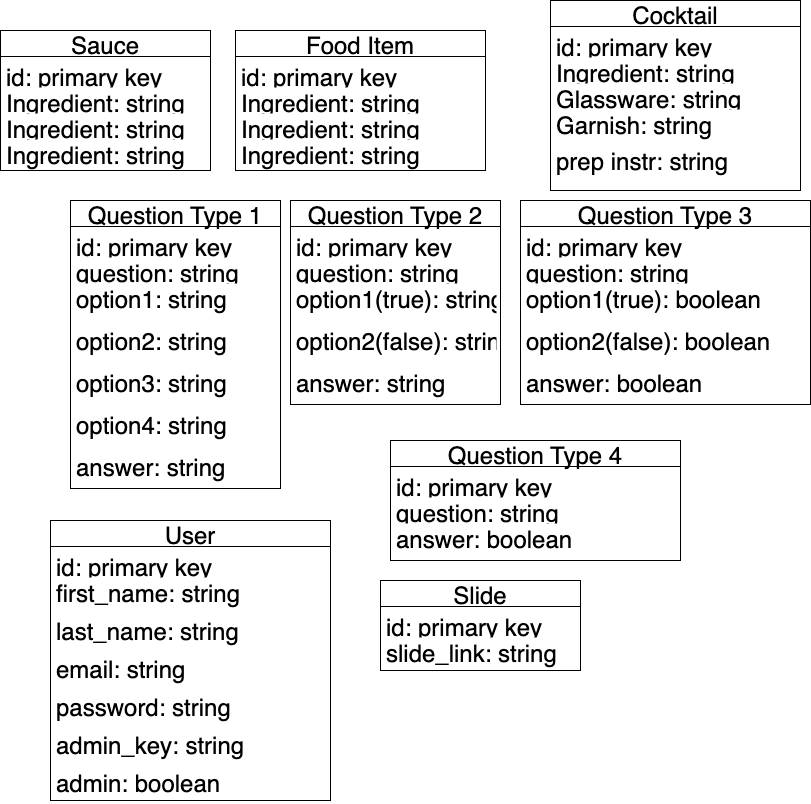

The diagram above was exported from draw.io. Its source (the exported page's mxGraphModel, read from the mxfile embedded in the PNG):
<mxGraphModel dx="1749" dy="627" grid="1" gridSize="10" guides="1" tooltips="1" connect="1" arrows="1" fold="1" page="1" pageScale="1" pageWidth="850" pageHeight="1100" math="0" shadow="0">
  <root>
    <mxCell id="0" />
    <mxCell id="1" parent="0" />
    <mxCell id="D8G-JYIvc7FYRfqTmNtV-1" value="Food Item" style="swimlane;fontStyle=0;childLayout=stackLayout;horizontal=1;startSize=26;fillColor=none;horizontalStack=0;resizeParent=1;resizeParentMax=0;resizeLast=0;collapsible=1;marginBottom=0;fontSize=24;" parent="1" vertex="1">
      <mxGeometry x="195" y="30" width="250" height="140" as="geometry" />
    </mxCell>
    <mxCell id="D8G-JYIvc7FYRfqTmNtV-2" value="id: primary key" style="text;strokeColor=none;fillColor=none;align=left;verticalAlign=top;spacingLeft=4;spacingRight=4;overflow=hidden;rotatable=0;points=[[0,0.5],[1,0.5]];portConstraint=eastwest;fontSize=24;" parent="D8G-JYIvc7FYRfqTmNtV-1" vertex="1">
      <mxGeometry y="26" width="250" height="26" as="geometry" />
    </mxCell>
    <mxCell id="D8G-JYIvc7FYRfqTmNtV-9" value="Ingredient: string" style="text;strokeColor=none;fillColor=none;align=left;verticalAlign=top;spacingLeft=4;spacingRight=4;overflow=hidden;rotatable=0;points=[[0,0.5],[1,0.5]];portConstraint=eastwest;fontSize=24;" parent="D8G-JYIvc7FYRfqTmNtV-1" vertex="1">
      <mxGeometry y="52" width="250" height="26" as="geometry" />
    </mxCell>
    <mxCell id="D8G-JYIvc7FYRfqTmNtV-10" value="Ingredient: string" style="text;strokeColor=none;fillColor=none;align=left;verticalAlign=top;spacingLeft=4;spacingRight=4;overflow=hidden;rotatable=0;points=[[0,0.5],[1,0.5]];portConstraint=eastwest;fontSize=24;" parent="D8G-JYIvc7FYRfqTmNtV-1" vertex="1">
      <mxGeometry y="78" width="250" height="26" as="geometry" />
    </mxCell>
    <mxCell id="D8G-JYIvc7FYRfqTmNtV-11" value="Ingredient: string" style="text;strokeColor=none;fillColor=none;align=left;verticalAlign=top;spacingLeft=4;spacingRight=4;overflow=hidden;rotatable=0;points=[[0,0.5],[1,0.5]];portConstraint=eastwest;fontSize=24;" parent="D8G-JYIvc7FYRfqTmNtV-1" vertex="1">
      <mxGeometry y="104" width="250" height="36" as="geometry" />
    </mxCell>
    <mxCell id="D8G-JYIvc7FYRfqTmNtV-17" value="Sauce" style="swimlane;fontStyle=0;childLayout=stackLayout;horizontal=1;startSize=26;fillColor=none;horizontalStack=0;resizeParent=1;resizeParentMax=0;resizeLast=0;collapsible=1;marginBottom=0;fontSize=24;" parent="1" vertex="1">
      <mxGeometry x="-40" y="30" width="210" height="140" as="geometry" />
    </mxCell>
    <mxCell id="D8G-JYIvc7FYRfqTmNtV-18" value="id: primary key&#10;" style="text;strokeColor=none;fillColor=none;align=left;verticalAlign=top;spacingLeft=4;spacingRight=4;overflow=hidden;rotatable=0;points=[[0,0.5],[1,0.5]];portConstraint=eastwest;fontSize=24;" parent="D8G-JYIvc7FYRfqTmNtV-17" vertex="1">
      <mxGeometry y="26" width="210" height="26" as="geometry" />
    </mxCell>
    <mxCell id="D8G-JYIvc7FYRfqTmNtV-19" value="Ingredient: string" style="text;strokeColor=none;fillColor=none;align=left;verticalAlign=top;spacingLeft=4;spacingRight=4;overflow=hidden;rotatable=0;points=[[0,0.5],[1,0.5]];portConstraint=eastwest;fontSize=24;" parent="D8G-JYIvc7FYRfqTmNtV-17" vertex="1">
      <mxGeometry y="52" width="210" height="26" as="geometry" />
    </mxCell>
    <mxCell id="D8G-JYIvc7FYRfqTmNtV-20" value="Ingredient: string" style="text;strokeColor=none;fillColor=none;align=left;verticalAlign=top;spacingLeft=4;spacingRight=4;overflow=hidden;rotatable=0;points=[[0,0.5],[1,0.5]];portConstraint=eastwest;fontSize=24;" parent="D8G-JYIvc7FYRfqTmNtV-17" vertex="1">
      <mxGeometry y="78" width="210" height="26" as="geometry" />
    </mxCell>
    <mxCell id="D8G-JYIvc7FYRfqTmNtV-21" value="Ingredient: string" style="text;strokeColor=none;fillColor=none;align=left;verticalAlign=top;spacingLeft=4;spacingRight=4;overflow=hidden;rotatable=0;points=[[0,0.5],[1,0.5]];portConstraint=eastwest;fontSize=24;" parent="D8G-JYIvc7FYRfqTmNtV-17" vertex="1">
      <mxGeometry y="104" width="210" height="36" as="geometry" />
    </mxCell>
    <mxCell id="D8G-JYIvc7FYRfqTmNtV-23" value="Question Type 1" style="swimlane;fontStyle=0;childLayout=stackLayout;horizontal=1;startSize=26;fillColor=none;horizontalStack=0;resizeParent=1;resizeParentMax=0;resizeLast=0;collapsible=1;marginBottom=0;fontSize=24;" parent="1" vertex="1">
      <mxGeometry x="30" y="200" width="210" height="288" as="geometry" />
    </mxCell>
    <mxCell id="D8G-JYIvc7FYRfqTmNtV-24" value="id: primary key&#10;" style="text;strokeColor=none;fillColor=none;align=left;verticalAlign=top;spacingLeft=4;spacingRight=4;overflow=hidden;rotatable=0;points=[[0,0.5],[1,0.5]];portConstraint=eastwest;fontSize=24;" parent="D8G-JYIvc7FYRfqTmNtV-23" vertex="1">
      <mxGeometry y="26" width="210" height="26" as="geometry" />
    </mxCell>
    <mxCell id="D8G-JYIvc7FYRfqTmNtV-25" value="question: string" style="text;strokeColor=none;fillColor=none;align=left;verticalAlign=top;spacingLeft=4;spacingRight=4;overflow=hidden;rotatable=0;points=[[0,0.5],[1,0.5]];portConstraint=eastwest;fontSize=24;" parent="D8G-JYIvc7FYRfqTmNtV-23" vertex="1">
      <mxGeometry y="52" width="210" height="26" as="geometry" />
    </mxCell>
    <mxCell id="M-0vRmMqrELmO5qFGLmQ-7" value="option1: string" style="text;strokeColor=none;fillColor=none;align=left;verticalAlign=top;spacingLeft=4;spacingRight=4;overflow=hidden;rotatable=0;points=[[0,0.5],[1,0.5]];portConstraint=eastwest;fontSize=24;" parent="D8G-JYIvc7FYRfqTmNtV-23" vertex="1">
      <mxGeometry y="78" width="210" height="42" as="geometry" />
    </mxCell>
    <mxCell id="M-0vRmMqrELmO5qFGLmQ-1" value="option2: string" style="text;strokeColor=none;fillColor=none;align=left;verticalAlign=top;spacingLeft=4;spacingRight=4;overflow=hidden;rotatable=0;points=[[0,0.5],[1,0.5]];portConstraint=eastwest;fontSize=24;" parent="D8G-JYIvc7FYRfqTmNtV-23" vertex="1">
      <mxGeometry y="120" width="210" height="42" as="geometry" />
    </mxCell>
    <mxCell id="M-0vRmMqrELmO5qFGLmQ-2" value="option3: string" style="text;strokeColor=none;fillColor=none;align=left;verticalAlign=top;spacingLeft=4;spacingRight=4;overflow=hidden;rotatable=0;points=[[0,0.5],[1,0.5]];portConstraint=eastwest;fontSize=24;" parent="D8G-JYIvc7FYRfqTmNtV-23" vertex="1">
      <mxGeometry y="162" width="210" height="42" as="geometry" />
    </mxCell>
    <mxCell id="M-0vRmMqrELmO5qFGLmQ-5" value="option4: string" style="text;strokeColor=none;fillColor=none;align=left;verticalAlign=top;spacingLeft=4;spacingRight=4;overflow=hidden;rotatable=0;points=[[0,0.5],[1,0.5]];portConstraint=eastwest;fontSize=24;" parent="D8G-JYIvc7FYRfqTmNtV-23" vertex="1">
      <mxGeometry y="204" width="210" height="42" as="geometry" />
    </mxCell>
    <mxCell id="M-0vRmMqrELmO5qFGLmQ-6" value="answer: string" style="text;strokeColor=none;fillColor=none;align=left;verticalAlign=top;spacingLeft=4;spacingRight=4;overflow=hidden;rotatable=0;points=[[0,0.5],[1,0.5]];portConstraint=eastwest;fontSize=24;" parent="D8G-JYIvc7FYRfqTmNtV-23" vertex="1">
      <mxGeometry y="246" width="210" height="42" as="geometry" />
    </mxCell>
    <mxCell id="D8G-JYIvc7FYRfqTmNtV-32" value="User" style="swimlane;fontStyle=0;childLayout=stackLayout;horizontal=1;startSize=26;fillColor=none;horizontalStack=0;resizeParent=1;resizeParentMax=0;resizeLast=0;collapsible=1;marginBottom=0;fontSize=24;" parent="1" vertex="1">
      <mxGeometry x="10" y="520" width="280" height="280" as="geometry" />
    </mxCell>
    <mxCell id="D8G-JYIvc7FYRfqTmNtV-33" value="id: primary key&#10;" style="text;strokeColor=none;fillColor=none;align=left;verticalAlign=top;spacingLeft=4;spacingRight=4;overflow=hidden;rotatable=0;points=[[0,0.5],[1,0.5]];portConstraint=eastwest;fontSize=24;" parent="D8G-JYIvc7FYRfqTmNtV-32" vertex="1">
      <mxGeometry y="26" width="280" height="26" as="geometry" />
    </mxCell>
    <mxCell id="D8G-JYIvc7FYRfqTmNtV-34" value="first_name: string" style="text;strokeColor=none;fillColor=none;align=left;verticalAlign=top;spacingLeft=4;spacingRight=4;overflow=hidden;rotatable=0;points=[[0,0.5],[1,0.5]];portConstraint=eastwest;fontSize=24;" parent="D8G-JYIvc7FYRfqTmNtV-32" vertex="1">
      <mxGeometry y="52" width="280" height="38" as="geometry" />
    </mxCell>
    <mxCell id="D8G-JYIvc7FYRfqTmNtV-35" value="last_name: string" style="text;strokeColor=none;fillColor=none;align=left;verticalAlign=top;spacingLeft=4;spacingRight=4;overflow=hidden;rotatable=0;points=[[0,0.5],[1,0.5]];portConstraint=eastwest;fontSize=24;" parent="D8G-JYIvc7FYRfqTmNtV-32" vertex="1">
      <mxGeometry y="90" width="280" height="38" as="geometry" />
    </mxCell>
    <mxCell id="D8G-JYIvc7FYRfqTmNtV-36" value="email: string" style="text;strokeColor=none;fillColor=none;align=left;verticalAlign=top;spacingLeft=4;spacingRight=4;overflow=hidden;rotatable=0;points=[[0,0.5],[1,0.5]];portConstraint=eastwest;fontSize=24;" parent="D8G-JYIvc7FYRfqTmNtV-32" vertex="1">
      <mxGeometry y="128" width="280" height="38" as="geometry" />
    </mxCell>
    <mxCell id="D8G-JYIvc7FYRfqTmNtV-37" value="password: string" style="text;strokeColor=none;fillColor=none;align=left;verticalAlign=top;spacingLeft=4;spacingRight=4;overflow=hidden;rotatable=0;points=[[0,0.5],[1,0.5]];portConstraint=eastwest;fontSize=24;" parent="D8G-JYIvc7FYRfqTmNtV-32" vertex="1">
      <mxGeometry y="166" width="280" height="38" as="geometry" />
    </mxCell>
    <mxCell id="V8wxrZwYRgq4e1ApYyHo-8" value="admin_key: string" style="text;strokeColor=none;fillColor=none;align=left;verticalAlign=top;spacingLeft=4;spacingRight=4;overflow=hidden;rotatable=0;points=[[0,0.5],[1,0.5]];portConstraint=eastwest;fontSize=24;" parent="D8G-JYIvc7FYRfqTmNtV-32" vertex="1">
      <mxGeometry y="204" width="280" height="38" as="geometry" />
    </mxCell>
    <mxCell id="LdTjf0lO_2Jbs-7Nj8jN-1" value="admin: boolean" style="text;strokeColor=none;fillColor=none;align=left;verticalAlign=top;spacingLeft=4;spacingRight=4;overflow=hidden;rotatable=0;points=[[0,0.5],[1,0.5]];portConstraint=eastwest;fontSize=24;" vertex="1" parent="D8G-JYIvc7FYRfqTmNtV-32">
      <mxGeometry y="242" width="280" height="38" as="geometry" />
    </mxCell>
    <mxCell id="D8G-JYIvc7FYRfqTmNtV-41" value="Slide" style="swimlane;fontStyle=0;childLayout=stackLayout;horizontal=1;startSize=26;fillColor=none;horizontalStack=0;resizeParent=1;resizeParentMax=0;resizeLast=0;collapsible=1;marginBottom=0;fontSize=24;" parent="1" vertex="1">
      <mxGeometry x="340" y="580" width="200" height="90" as="geometry" />
    </mxCell>
    <mxCell id="D8G-JYIvc7FYRfqTmNtV-42" value="id: primary key&#10;" style="text;strokeColor=none;fillColor=none;align=left;verticalAlign=top;spacingLeft=4;spacingRight=4;overflow=hidden;rotatable=0;points=[[0,0.5],[1,0.5]];portConstraint=eastwest;fontSize=24;" parent="D8G-JYIvc7FYRfqTmNtV-41" vertex="1">
      <mxGeometry y="26" width="200" height="26" as="geometry" />
    </mxCell>
    <mxCell id="D8G-JYIvc7FYRfqTmNtV-43" value="slide_link: string" style="text;strokeColor=none;fillColor=none;align=left;verticalAlign=top;spacingLeft=4;spacingRight=4;overflow=hidden;rotatable=0;points=[[0,0.5],[1,0.5]];portConstraint=eastwest;fontSize=24;" parent="D8G-JYIvc7FYRfqTmNtV-41" vertex="1">
      <mxGeometry y="52" width="200" height="38" as="geometry" />
    </mxCell>
    <mxCell id="V8wxrZwYRgq4e1ApYyHo-1" value="Cocktail" style="swimlane;fontStyle=0;childLayout=stackLayout;horizontal=1;startSize=26;fillColor=none;horizontalStack=0;resizeParent=1;resizeParentMax=0;resizeLast=0;collapsible=1;marginBottom=0;fontSize=24;" parent="1" vertex="1">
      <mxGeometry x="510" width="250" height="190" as="geometry" />
    </mxCell>
    <mxCell id="V8wxrZwYRgq4e1ApYyHo-2" value="id: primary key" style="text;strokeColor=none;fillColor=none;align=left;verticalAlign=top;spacingLeft=4;spacingRight=4;overflow=hidden;rotatable=0;points=[[0,0.5],[1,0.5]];portConstraint=eastwest;fontSize=24;" parent="V8wxrZwYRgq4e1ApYyHo-1" vertex="1">
      <mxGeometry y="26" width="250" height="26" as="geometry" />
    </mxCell>
    <mxCell id="V8wxrZwYRgq4e1ApYyHo-3" value="Ingredient: string" style="text;strokeColor=none;fillColor=none;align=left;verticalAlign=top;spacingLeft=4;spacingRight=4;overflow=hidden;rotatable=0;points=[[0,0.5],[1,0.5]];portConstraint=eastwest;fontSize=24;" parent="V8wxrZwYRgq4e1ApYyHo-1" vertex="1">
      <mxGeometry y="52" width="250" height="26" as="geometry" />
    </mxCell>
    <mxCell id="V8wxrZwYRgq4e1ApYyHo-4" value="Glassware: string" style="text;strokeColor=none;fillColor=none;align=left;verticalAlign=top;spacingLeft=4;spacingRight=4;overflow=hidden;rotatable=0;points=[[0,0.5],[1,0.5]];portConstraint=eastwest;fontSize=24;" parent="V8wxrZwYRgq4e1ApYyHo-1" vertex="1">
      <mxGeometry y="78" width="250" height="26" as="geometry" />
    </mxCell>
    <mxCell id="V8wxrZwYRgq4e1ApYyHo-5" value="Garnish: string" style="text;strokeColor=none;fillColor=none;align=left;verticalAlign=top;spacingLeft=4;spacingRight=4;overflow=hidden;rotatable=0;points=[[0,0.5],[1,0.5]];portConstraint=eastwest;fontSize=24;" parent="V8wxrZwYRgq4e1ApYyHo-1" vertex="1">
      <mxGeometry y="104" width="250" height="36" as="geometry" />
    </mxCell>
    <mxCell id="V8wxrZwYRgq4e1ApYyHo-6" value="prep instr: string" style="text;strokeColor=none;fillColor=none;align=left;verticalAlign=top;spacingLeft=4;spacingRight=4;overflow=hidden;rotatable=0;points=[[0,0.5],[1,0.5]];portConstraint=eastwest;fontSize=24;" parent="V8wxrZwYRgq4e1ApYyHo-1" vertex="1">
      <mxGeometry y="140" width="250" height="50" as="geometry" />
    </mxCell>
    <mxCell id="M-0vRmMqrELmO5qFGLmQ-8" value="Question Type 2" style="swimlane;fontStyle=0;childLayout=stackLayout;horizontal=1;startSize=26;fillColor=none;horizontalStack=0;resizeParent=1;resizeParentMax=0;resizeLast=0;collapsible=1;marginBottom=0;fontSize=24;" parent="1" vertex="1">
      <mxGeometry x="250" y="200" width="210" height="204" as="geometry" />
    </mxCell>
    <mxCell id="M-0vRmMqrELmO5qFGLmQ-9" value="id: primary key&#10;" style="text;strokeColor=none;fillColor=none;align=left;verticalAlign=top;spacingLeft=4;spacingRight=4;overflow=hidden;rotatable=0;points=[[0,0.5],[1,0.5]];portConstraint=eastwest;fontSize=24;" parent="M-0vRmMqrELmO5qFGLmQ-8" vertex="1">
      <mxGeometry y="26" width="210" height="26" as="geometry" />
    </mxCell>
    <mxCell id="M-0vRmMqrELmO5qFGLmQ-10" value="question: string" style="text;strokeColor=none;fillColor=none;align=left;verticalAlign=top;spacingLeft=4;spacingRight=4;overflow=hidden;rotatable=0;points=[[0,0.5],[1,0.5]];portConstraint=eastwest;fontSize=24;" parent="M-0vRmMqrELmO5qFGLmQ-8" vertex="1">
      <mxGeometry y="52" width="210" height="26" as="geometry" />
    </mxCell>
    <mxCell id="M-0vRmMqrELmO5qFGLmQ-11" value="option1(true): string" style="text;strokeColor=none;fillColor=none;align=left;verticalAlign=top;spacingLeft=4;spacingRight=4;overflow=hidden;rotatable=0;points=[[0,0.5],[1,0.5]];portConstraint=eastwest;fontSize=24;" parent="M-0vRmMqrELmO5qFGLmQ-8" vertex="1">
      <mxGeometry y="78" width="210" height="42" as="geometry" />
    </mxCell>
    <mxCell id="M-0vRmMqrELmO5qFGLmQ-12" value="option2(false): string" style="text;strokeColor=none;fillColor=none;align=left;verticalAlign=top;spacingLeft=4;spacingRight=4;overflow=hidden;rotatable=0;points=[[0,0.5],[1,0.5]];portConstraint=eastwest;fontSize=24;" parent="M-0vRmMqrELmO5qFGLmQ-8" vertex="1">
      <mxGeometry y="120" width="210" height="42" as="geometry" />
    </mxCell>
    <mxCell id="M-0vRmMqrELmO5qFGLmQ-15" value="answer: string" style="text;strokeColor=none;fillColor=none;align=left;verticalAlign=top;spacingLeft=4;spacingRight=4;overflow=hidden;rotatable=0;points=[[0,0.5],[1,0.5]];portConstraint=eastwest;fontSize=24;" parent="M-0vRmMqrELmO5qFGLmQ-8" vertex="1">
      <mxGeometry y="162" width="210" height="42" as="geometry" />
    </mxCell>
    <mxCell id="M-0vRmMqrELmO5qFGLmQ-16" value="Question Type 3" style="swimlane;fontStyle=0;childLayout=stackLayout;horizontal=1;startSize=26;fillColor=none;horizontalStack=0;resizeParent=1;resizeParentMax=0;resizeLast=0;collapsible=1;marginBottom=0;fontSize=24;" parent="1" vertex="1">
      <mxGeometry x="480" y="200" width="290" height="204" as="geometry" />
    </mxCell>
    <mxCell id="M-0vRmMqrELmO5qFGLmQ-17" value="id: primary key&#10;" style="text;strokeColor=none;fillColor=none;align=left;verticalAlign=top;spacingLeft=4;spacingRight=4;overflow=hidden;rotatable=0;points=[[0,0.5],[1,0.5]];portConstraint=eastwest;fontSize=24;" parent="M-0vRmMqrELmO5qFGLmQ-16" vertex="1">
      <mxGeometry y="26" width="290" height="26" as="geometry" />
    </mxCell>
    <mxCell id="M-0vRmMqrELmO5qFGLmQ-18" value="question: string" style="text;strokeColor=none;fillColor=none;align=left;verticalAlign=top;spacingLeft=4;spacingRight=4;overflow=hidden;rotatable=0;points=[[0,0.5],[1,0.5]];portConstraint=eastwest;fontSize=24;" parent="M-0vRmMqrELmO5qFGLmQ-16" vertex="1">
      <mxGeometry y="52" width="290" height="26" as="geometry" />
    </mxCell>
    <mxCell id="M-0vRmMqrELmO5qFGLmQ-19" value="option1(true): boolean" style="text;strokeColor=none;fillColor=none;align=left;verticalAlign=top;spacingLeft=4;spacingRight=4;overflow=hidden;rotatable=0;points=[[0,0.5],[1,0.5]];portConstraint=eastwest;fontSize=24;" parent="M-0vRmMqrELmO5qFGLmQ-16" vertex="1">
      <mxGeometry y="78" width="290" height="42" as="geometry" />
    </mxCell>
    <mxCell id="M-0vRmMqrELmO5qFGLmQ-20" value="option2(false): boolean" style="text;strokeColor=none;fillColor=none;align=left;verticalAlign=top;spacingLeft=4;spacingRight=4;overflow=hidden;rotatable=0;points=[[0,0.5],[1,0.5]];portConstraint=eastwest;fontSize=24;" parent="M-0vRmMqrELmO5qFGLmQ-16" vertex="1">
      <mxGeometry y="120" width="290" height="42" as="geometry" />
    </mxCell>
    <mxCell id="M-0vRmMqrELmO5qFGLmQ-21" value="answer: boolean" style="text;strokeColor=none;fillColor=none;align=left;verticalAlign=top;spacingLeft=4;spacingRight=4;overflow=hidden;rotatable=0;points=[[0,0.5],[1,0.5]];portConstraint=eastwest;fontSize=24;" parent="M-0vRmMqrELmO5qFGLmQ-16" vertex="1">
      <mxGeometry y="162" width="290" height="42" as="geometry" />
    </mxCell>
    <mxCell id="M-0vRmMqrELmO5qFGLmQ-22" value="Question Type 4" style="swimlane;fontStyle=0;childLayout=stackLayout;horizontal=1;startSize=26;fillColor=none;horizontalStack=0;resizeParent=1;resizeParentMax=0;resizeLast=0;collapsible=1;marginBottom=0;fontSize=24;" parent="1" vertex="1">
      <mxGeometry x="350" y="440" width="290" height="120" as="geometry" />
    </mxCell>
    <mxCell id="M-0vRmMqrELmO5qFGLmQ-23" value="id: primary key&#10;" style="text;strokeColor=none;fillColor=none;align=left;verticalAlign=top;spacingLeft=4;spacingRight=4;overflow=hidden;rotatable=0;points=[[0,0.5],[1,0.5]];portConstraint=eastwest;fontSize=24;" parent="M-0vRmMqrELmO5qFGLmQ-22" vertex="1">
      <mxGeometry y="26" width="290" height="26" as="geometry" />
    </mxCell>
    <mxCell id="M-0vRmMqrELmO5qFGLmQ-24" value="question: string" style="text;strokeColor=none;fillColor=none;align=left;verticalAlign=top;spacingLeft=4;spacingRight=4;overflow=hidden;rotatable=0;points=[[0,0.5],[1,0.5]];portConstraint=eastwest;fontSize=24;" parent="M-0vRmMqrELmO5qFGLmQ-22" vertex="1">
      <mxGeometry y="52" width="290" height="26" as="geometry" />
    </mxCell>
    <mxCell id="M-0vRmMqrELmO5qFGLmQ-27" value="answer: boolean" style="text;strokeColor=none;fillColor=none;align=left;verticalAlign=top;spacingLeft=4;spacingRight=4;overflow=hidden;rotatable=0;points=[[0,0.5],[1,0.5]];portConstraint=eastwest;fontSize=24;" parent="M-0vRmMqrELmO5qFGLmQ-22" vertex="1">
      <mxGeometry y="78" width="290" height="42" as="geometry" />
    </mxCell>
  </root>
</mxGraphModel>